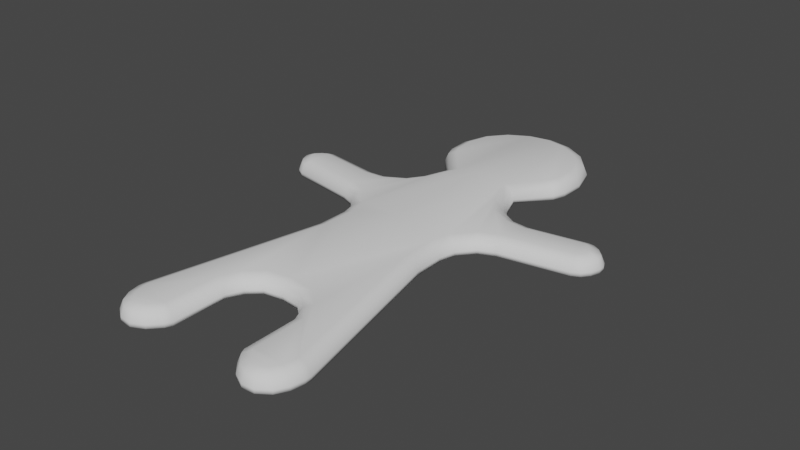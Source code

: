 # Source: ManTopping.blend  (saved by Blender 4.5.87; exported with 4.5.12 LTS)
import bpy
from mathutils import Matrix  # noqa: F401  (used for matrix-valued properties, if any)

bpy.ops.wm.read_factory_settings(use_empty=True)
scene = bpy.context.scene
scene.name = 'Scene'

# ---- world
world_world = bpy.data.worlds.new('World'); scene.world = world_world
world_world.use_nodes = True; world_world.node_tree.nodes.clear()
_N = world_world.node_tree.nodes; _L = world_world.node_tree.links
n0 = _N.new('ShaderNodeOutputWorld'); n0.name = 'World Output'; n0.location = (300, 300)
n1 = _N.new('ShaderNodeBackground'); n1.name = 'Background'; n1.location = (10, 300)
n1.inputs[0].default_value = (0.05088, 0.05088, 0.05088, 1.0)
_L.new(n1.outputs[0], n0.inputs[0])
n0.is_active_output = True
world_world.color = (0.05088, 0.05088, 0.05088)
world_world.use_sun_shadow = False
world_world.sun_shadow_jitter_overblur = 0.0

# ---- meshes
me_b_ziercurve_001 = bpy.data.meshes.new('BézierCurve.001')
me_b_ziercurve_001.from_pydata([(0.0, 0.2846, 0.0), (0.02782, 0.2795, 0.0), (0.05366, 0.2645, 0.0), (0.07233, 0.2419, 0.0), (0.08116, 0.2117, 0.0), (0.07971, 0.1842, 0.0), (0.07432, 0.1697, 0.0), (0.04634, 0.1346, 0.0), (0.1693, 0.08872, 0.0), (0.177, 0.08758, 0.0), (0.186, 0.08264, 0.0), (0.1937, 0.07482, 0.0), (0.1968, 0.06815, 0.0), (0.1967, 0.06103, 0.0), (0.1929, 0.05129, 0.0), (0.1864, 0.0435, 0.0), (0.1781, 0.03905, 0.0), (0.06574, -0.0527, 0.0), (0.1078, -0.2427, 0.0), (0.1078, -0.25, 0.0), (0.1048, -0.264, 0.0), (0.09765, -0.2766, 0.0), (0.08518, -0.2853, 0.0), (0.07144, -0.2864, 0.0), (0.05812, -0.2798, 0.0), (0.04682, -0.2678, 0.0), (0.04329, -0.2603, 0.0), (0.0, -0.168, 0.0), (0.1054, 0.07823, 0.0), (0.05727, 0.1059, 0.0), (0.08705, 0.07973, 0.0), (0.06779, 0.09082, 0.0), (0.06495, -0.01831, 0.0), (0.1008, 0.02538, 0.0), (0.06916, 0.0, 0.0), (0.08363, 0.01765, 0.0), (0.02186, -0.1713, 0.0), (0.04311, -0.2005, 0.0), (0.03536, -0.1833, 0.0), (-0.02782, 0.2795, 0.0), (-0.05366, 0.2645, 0.0), (-0.07233, 0.2419, 0.0), (-0.08116, 0.2117, 0.0), (-0.07971, 0.1842, 0.0), (-0.07432, 0.1697, 0.0), (-0.04634, 0.1346, 0.0), (-0.1693, 0.08872, 0.0), (-0.177, 0.08758, 0.0), (-0.186, 0.08264, 0.0), (-0.1937, 0.07482, 0.0), (-0.1968, 0.06815, 0.0), (-0.1967, 0.06103, 0.0), (-0.1929, 0.05129, 0.0), (-0.1864, 0.0435, 0.0), (-0.1781, 0.03905, 0.0), (-0.06574, -0.0527, 0.0), (-0.1078, -0.2427, 0.0), (-0.1078, -0.25, 0.0), (-0.1048, -0.264, 0.0), (-0.09765, -0.2766, 0.0), (-0.08518, -0.2853, 0.0), (-0.07144, -0.2864, 0.0), (-0.05812, -0.2798, 0.0), (-0.04682, -0.2678, 0.0), (-0.04329, -0.2603, 0.0), (-0.1054, 0.07823, 0.0), (-0.05727, 0.1059, 0.0), (-0.08705, 0.07973, 0.0), (-0.06779, 0.09082, 0.0), (-0.06495, -0.01831, 0.0), (-0.1008, 0.02538, 0.0), (-0.06916, 0.0, 0.0), (-0.08363, 0.01765, 0.0), (-0.02186, -0.1713, 0.0), (-0.04311, -0.2005, 0.0), (-0.03536, -0.1833, 0.0), (0.0, 0.1346, 0.0), (0.0, 0.0, 0.0), (0.0, 0.0, 0.02378), (0.0, 0.1346, 0.02378), (0.0, 0.2846, 0.004323), (2.328e-10, 0.2711, 0.01758), (5.821e-11, 0.2807, 0.01369), (0.02316, 0.2668, 0.01758), (0.02782, 0.2795, 0.004323), (0.02646, 0.2758, 0.01369), (0.04496, 0.2542, 0.01758), (0.05366, 0.2645, 0.004323), (0.05111, 0.2615, 0.01369), (0.06037, 0.2356, 0.01758), (0.07233, 0.2419, 0.004323), (0.06883, 0.2401, 0.01369), (0.0678, 0.2101, 0.01758), (0.08116, 0.2117, 0.004323), (0.07724, 0.2112, 0.01369), (0.06658, 0.1869, 0.01758), (0.07971, 0.1842, 0.004323), (0.07587, 0.185, 0.01369), (0.06264, 0.1763, 0.01758), (0.07432, 0.1697, 0.004323), (0.0709, 0.1717, 0.01369), (0.03127, 0.137, 0.01758), (0.04634, 0.1346, 0.004323), (0.04193, 0.1353, 0.01369), (0.1693, 0.08872, 0.004323), (0.1694, 0.0753, 0.01758), (0.1694, 0.08479, 0.01369), (0.1727, 0.07482, 0.01758), (0.177, 0.08758, 0.004323), (0.1757, 0.08384, 0.01369), (0.178, 0.07195, 0.01758), (0.186, 0.08264, 0.004323), (0.1837, 0.07951, 0.01369), (0.1827, 0.06718, 0.01758), (0.1937, 0.07482, 0.004323), (0.1905, 0.07258, 0.01369), (0.1835, 0.06531, 0.01758), (0.1968, 0.06815, 0.004323), (0.1929, 0.06732, 0.01369), (0.1835, 0.06358, 0.01758), (0.1967, 0.06103, 0.004323), (0.1929, 0.06178, 0.01369), (0.1814, 0.05813, 0.01758), (0.1929, 0.05129, 0.004323), (0.1895, 0.05329, 0.01369), (0.1779, 0.05397, 0.01758), (0.1864, 0.0435, 0.004323), (0.1839, 0.04656, 0.01369), (0.1737, 0.05173, 0.01758), (0.1781, 0.03905, 0.004323), (0.1768, 0.04276, 0.01369), (0.06574, -0.0527, 0.004323), (0.05252, -0.0543, 0.01758), (0.06186, -0.05316, 0.01369), (0.09457, -0.2442, 0.01758), (0.1078, -0.2427, 0.004323), (0.1039, -0.2432, 0.01369), (0.09455, -0.2486, 0.01758), (0.1078, -0.25, 0.004323), (0.1039, -0.2496, 0.01369), (0.09228, -0.2593, 0.01758), (0.1048, -0.264, 0.004323), (0.1011, -0.2626, 0.01369), (0.0876, -0.2675, 0.01758), (0.09765, -0.2766, 0.004323), (0.0947, -0.274, 0.01369), (0.08056, -0.2724, 0.01758), (0.08518, -0.2853, 0.004323), (0.08383, -0.2816, 0.01369), (0.07407, -0.2729, 0.01758), (0.07144, -0.2864, 0.004323), (0.07221, -0.2824, 0.01369), (0.06613, -0.2689, 0.01758), (0.05812, -0.2798, 0.004323), (0.06047, -0.2766, 0.01369), (0.0579, -0.2602, 0.01758), (0.04682, -0.2678, 0.004323), (0.05006, -0.2656, 0.01369), (0.05653, -0.2573, 0.01758), (0.04329, -0.2603, 0.004323), (0.04716, -0.2594, 0.01369), (0.1008, 0.02538, 0.004323), (0.09681, 0.03814, 0.01758), (0.0996, 0.02912, 0.01369), (0.07534, 0.02845, 0.01758), (0.08363, 0.01765, 0.004323), (0.0812, 0.02081, 0.01369), (0.05695, 0.005999, 0.01758), (0.06916, 0.0, 0.004323), (0.06559, 0.001757, 0.01369), (0.05166, -0.01695, 0.01758), (0.06495, -0.01831, 0.004323), (0.06106, -0.01791, 0.01369), (0.05727, 0.1059, 0.004323), (0.04546, 0.09969, 0.01758), (0.05381, 0.1041, 0.01369), (0.0586, 0.08081, 0.01758), (0.06779, 0.09082, 0.004323), (0.0651, 0.08789, 0.01369), (0.08302, 0.06676, 0.01758), (0.08705, 0.07973, 0.004323), (0.08587, 0.07593, 0.01369), (0.1059, 0.06489, 0.01758), (0.1054, 0.07823, 0.004323), (0.1056, 0.07432, 0.01369), (0.03536, -0.1833, 0.004323), (0.04628, -0.1752, 0.01758), (0.03856, -0.1809, 0.01369), (0.02771, -0.1587, 0.01758), (0.02186, -0.1713, 0.004323), (0.02357, -0.1676, 0.01369), (0.04311, -0.2005, 0.004323), (0.05636, -0.1977, 0.01758), (0.04699, -0.1997, 0.01369), (0.0, -0.1546, 0.01758), (0.0, -0.168, 0.004323), (0.0, -0.1641, 0.01369), (-0.02782, 0.2795, 0.004323), (-0.02316, 0.2668, 0.01758), (-0.02646, 0.2758, 0.01369), (-0.05366, 0.2645, 0.004323), (-0.04496, 0.2542, 0.01758), (-0.05111, 0.2615, 0.01369), (-0.07233, 0.2419, 0.004323), (-0.06037, 0.2356, 0.01758), (-0.06883, 0.2401, 0.01369), (-0.08116, 0.2117, 0.004323), (-0.0678, 0.2101, 0.01758), (-0.07724, 0.2112, 0.01369), (-0.07971, 0.1842, 0.004323), (-0.06658, 0.1869, 0.01758), (-0.07587, 0.185, 0.01369), (-0.07432, 0.1697, 0.004323), (-0.06264, 0.1763, 0.01758), (-0.0709, 0.1717, 0.01369), (-0.04634, 0.1346, 0.004323), (-0.03127, 0.137, 0.01758), (-0.04193, 0.1353, 0.01369), (-0.1694, 0.0753, 0.01758), (-0.1693, 0.08872, 0.004323), (-0.1694, 0.08479, 0.01369), (-0.177, 0.08758, 0.004323), (-0.1727, 0.07482, 0.01758), (-0.1757, 0.08384, 0.01369), (-0.186, 0.08264, 0.004323), (-0.178, 0.07195, 0.01758), (-0.1837, 0.07951, 0.01369), (-0.1937, 0.07482, 0.004323), (-0.1827, 0.06718, 0.01758), (-0.1905, 0.07258, 0.01369), (-0.1968, 0.06815, 0.004323), (-0.1835, 0.06531, 0.01758), (-0.1929, 0.06732, 0.01369), (-0.1967, 0.06103, 0.004323), (-0.1835, 0.06358, 0.01758), (-0.1929, 0.06178, 0.01369), (-0.1929, 0.05129, 0.004323), (-0.1814, 0.05813, 0.01758), (-0.1895, 0.05329, 0.01369), (-0.1864, 0.0435, 0.004323), (-0.1779, 0.05397, 0.01758), (-0.1839, 0.04656, 0.01369), (-0.1781, 0.03905, 0.004323), (-0.1737, 0.05173, 0.01758), (-0.1768, 0.04276, 0.01369), (-0.05252, -0.0543, 0.01758), (-0.06574, -0.0527, 0.004323), (-0.06186, -0.05316, 0.01369), (-0.1078, -0.2427, 0.004323), (-0.09457, -0.2442, 0.01758), (-0.1039, -0.2432, 0.01369), (-0.1078, -0.25, 0.004323), (-0.09455, -0.2486, 0.01758), (-0.1039, -0.2496, 0.01369), (-0.1048, -0.264, 0.004323), (-0.09228, -0.2593, 0.01758), (-0.1011, -0.2626, 0.01369), (-0.09765, -0.2766, 0.004323), (-0.0876, -0.2675, 0.01758), (-0.0947, -0.274, 0.01369), (-0.08518, -0.2853, 0.004323), (-0.08056, -0.2724, 0.01758), (-0.08383, -0.2816, 0.01369), (-0.07144, -0.2864, 0.004323), (-0.07407, -0.2729, 0.01758), (-0.07221, -0.2824, 0.01369), (-0.05812, -0.2798, 0.004323), (-0.06613, -0.2689, 0.01758), (-0.06047, -0.2766, 0.01369), (-0.04682, -0.2678, 0.004323), (-0.0579, -0.2602, 0.01758), (-0.05006, -0.2656, 0.01369), (-0.04329, -0.2603, 0.004323), (-0.05653, -0.2573, 0.01758), (-0.04716, -0.2594, 0.01369), (-0.09681, 0.03814, 0.01758), (-0.1008, 0.02538, 0.004323), (-0.0996, 0.02912, 0.01369), (-0.08363, 0.01765, 0.004323), (-0.07534, 0.02845, 0.01758), (-0.0812, 0.02081, 0.01369), (-0.06916, 0.0, 0.004323), (-0.05695, 0.005999, 0.01758), (-0.06559, 0.001757, 0.01369), (-0.06495, -0.01831, 0.004323), (-0.05166, -0.01695, 0.01758), (-0.06106, -0.01791, 0.01369), (-0.04546, 0.09969, 0.01758), (-0.05727, 0.1059, 0.004323), (-0.05381, 0.1041, 0.01369), (-0.06779, 0.09082, 0.004323), (-0.0586, 0.08081, 0.01758), (-0.0651, 0.08789, 0.01369), (-0.08705, 0.07973, 0.004323), (-0.08302, 0.06676, 0.01758), (-0.08587, 0.07593, 0.01369), (-0.1054, 0.07823, 0.004323), (-0.1059, 0.06489, 0.01758), (-0.1056, 0.07432, 0.01369), (-0.04628, -0.1752, 0.01758), (-0.03536, -0.1833, 0.004323), (-0.03856, -0.1809, 0.01369), (-0.02186, -0.1713, 0.004323), (-0.02771, -0.1587, 0.01758), (-0.02357, -0.1676, 0.01369), (-0.05636, -0.1977, 0.01758), (-0.04311, -0.2005, 0.004323), (-0.04699, -0.1997, 0.01369)], [], [(62, 61, 60), (77, 76, 7, 34), (1, 7, 76, 0), (1, 2, 6, 7), (2, 3, 5, 6), (4, 5, 3), (35, 34, 7, 29), (31, 35, 29), (28, 33, 30), (10, 11, 13, 14), (8, 16, 33, 28), (9, 10, 14, 15), (11, 12, 13), (8, 9, 15, 16), (32, 27, 77, 34), (17, 36, 27, 32), (17, 18, 38, 36), (18, 19, 37, 38), (20, 26, 37, 19), (20, 21, 25, 26), (21, 22, 24, 25), (23, 24, 22), (41, 43, 42), (0, 76, 45, 39), (39, 45, 44, 40), (49, 51, 50), (77, 27, 69, 71), (27, 73, 55, 69), (73, 75, 56, 55), (75, 74, 57, 56), (74, 64, 58, 57), (64, 63, 59, 58), (63, 62, 60, 59), (76, 77, 71, 45), (45, 71, 72, 66), (66, 72, 68), (68, 72, 70, 67), (67, 70, 65), (65, 70, 54, 46), (46, 54, 53, 47), (47, 53, 52, 48), (48, 52, 51, 49), (33, 35, 31, 30), (40, 44, 43, 41), (81, 83, 85, 82), (82, 85, 84, 80), (83, 86, 88, 85), (85, 88, 87, 84), (86, 89, 91, 88), (88, 91, 90, 87), (89, 92, 94, 91), (91, 94, 93, 90), (92, 95, 97, 94), (94, 97, 96, 93), (95, 98, 100, 97), (97, 100, 99, 96), (98, 101, 103, 100), (100, 103, 102, 99), (105, 107, 109, 106), (106, 109, 108, 104), (107, 110, 112, 109), (109, 112, 111, 108), (110, 113, 115, 112), (112, 115, 114, 111), (113, 116, 118, 115), (115, 118, 117, 114), (116, 119, 121, 118), (118, 121, 120, 117), (119, 122, 124, 121), (121, 124, 123, 120), (122, 125, 127, 124), (124, 127, 126, 123), (125, 128, 130, 127), (127, 130, 129, 126), (132, 134, 136, 133), (133, 136, 135, 131), (134, 137, 139, 136), (136, 139, 138, 135), (137, 140, 142, 139), (139, 142, 141, 138), (140, 143, 145, 142), (142, 145, 144, 141), (143, 146, 148, 145), (145, 148, 147, 144), (146, 149, 151, 148), (148, 151, 150, 147), (149, 152, 154, 151), (151, 154, 153, 150), (152, 155, 157, 154), (154, 157, 156, 153), (155, 158, 160, 157), (157, 160, 159, 156), (162, 164, 166, 163), (163, 166, 165, 161), (164, 167, 169, 166), (166, 169, 168, 165), (167, 170, 172, 169), (169, 172, 171, 168), (174, 176, 178, 175), (175, 178, 177, 173), (176, 179, 181, 178), (178, 181, 180, 177), (179, 182, 184, 181), (181, 184, 183, 180), (182, 105, 106, 184), (184, 106, 104, 183), (101, 174, 175, 103), (103, 175, 173, 102), (170, 132, 133, 172), (172, 133, 131, 171), (128, 162, 163, 130), (130, 163, 161, 129), (186, 188, 190, 187), (187, 190, 189, 185), (192, 186, 187, 193), (193, 187, 185, 191), (195, 189, 190, 196), (196, 190, 188, 194), (191, 159, 160, 193), (193, 160, 158, 192), (80, 197, 199, 82), (82, 199, 198, 81), (197, 200, 202, 199), (199, 202, 201, 198), (200, 203, 205, 202), (202, 205, 204, 201), (203, 206, 208, 205), (205, 208, 207, 204), (206, 209, 211, 208), (208, 211, 210, 207), (209, 212, 214, 211), (211, 214, 213, 210), (212, 215, 217, 214), (214, 217, 216, 213), (219, 221, 223, 220), (220, 223, 222, 218), (221, 224, 226, 223), (223, 226, 225, 222), (224, 227, 229, 226), (226, 229, 228, 225), (227, 230, 232, 229), (229, 232, 231, 228), (230, 233, 235, 232), (232, 235, 234, 231), (233, 236, 238, 235), (235, 238, 237, 234), (236, 239, 241, 238), (238, 241, 240, 237), (239, 242, 244, 241), (241, 244, 243, 240), (246, 248, 250, 247), (247, 250, 249, 245), (248, 251, 253, 250), (250, 253, 252, 249), (251, 254, 256, 253), (253, 256, 255, 252), (254, 257, 259, 256), (256, 259, 258, 255), (257, 260, 262, 259), (259, 262, 261, 258), (260, 263, 265, 262), (262, 265, 264, 261), (263, 266, 268, 265), (265, 268, 267, 264), (266, 269, 271, 268), (268, 271, 270, 267), (269, 272, 274, 271), (271, 274, 273, 270), (276, 278, 280, 277), (277, 280, 279, 275), (278, 281, 283, 280), (280, 283, 282, 279), (281, 284, 286, 283), (283, 286, 285, 282), (288, 290, 292, 289), (289, 292, 291, 287), (290, 293, 295, 292), (292, 295, 294, 291), (293, 296, 298, 295), (295, 298, 297, 294), (296, 219, 220, 298), (298, 220, 218, 297), (215, 288, 289, 217), (217, 289, 287, 216), (284, 246, 247, 286), (286, 247, 245, 285), (242, 276, 277, 244), (244, 277, 275, 243), (300, 302, 304, 301), (301, 304, 303, 299), (306, 300, 301, 307), (307, 301, 299, 305), (194, 303, 304, 196), (196, 304, 302, 195), (305, 273, 274, 307), (307, 274, 272, 306), (0, 80, 84, 1), (81, 198, 216, 79), (83, 81, 79, 101), (39, 197, 80, 0), (1, 84, 87, 2), (83, 101, 98, 86), (2, 87, 90, 3), (86, 98, 95, 89), (3, 90, 93, 4), (92, 89, 95), (4, 93, 96, 5), (5, 96, 99, 6), (6, 99, 102, 7), (7, 102, 173, 29), (78, 167, 101, 79), (164, 174, 101, 167), (8, 104, 108, 9), (105, 182, 162, 128), (105, 128, 125, 107), (28, 183, 104, 8), (9, 108, 111, 10), (107, 125, 122, 110), (10, 111, 114, 11), (110, 122, 119, 113), (11, 114, 117, 12), (113, 119, 116), (12, 117, 120, 13), (13, 120, 123, 14), (14, 123, 126, 15), (15, 126, 129, 16), (16, 129, 161, 33), (17, 131, 135, 18), (132, 170, 194, 188), (132, 188, 186, 134), (32, 171, 131, 17), (18, 135, 138, 19), (134, 186, 192, 137), (19, 138, 141, 20), (140, 137, 192, 158), (20, 141, 144, 21), (140, 158, 155, 143), (21, 144, 147, 22), (143, 155, 152, 146), (22, 147, 150, 23), (149, 146, 152), (23, 150, 153, 24), (24, 153, 156, 25), (25, 156, 159, 26), (26, 159, 191, 37), (33, 161, 165, 35), (182, 179, 162), (162, 179, 176, 164), (35, 165, 168, 34), (176, 174, 164), (34, 168, 171, 32), (170, 167, 78, 194), (29, 173, 177, 31), (31, 177, 180, 30), (30, 180, 183, 28), (38, 185, 189, 36), (37, 191, 185, 38), (36, 189, 195, 27), (27, 195, 302, 73), (78, 282, 285, 194), (194, 285, 245, 303), (198, 201, 213, 216), (40, 200, 197, 39), (201, 204, 210, 213), (41, 203, 200, 40), (204, 207, 210), (42, 206, 203, 41), (43, 209, 206, 42), (44, 212, 209, 43), (45, 215, 212, 44), (216, 287, 279, 282), (79, 216, 282, 78), (66, 288, 215, 45), (47, 221, 219, 46), (218, 222, 240, 243), (46, 219, 296, 65), (297, 218, 243, 275), (222, 225, 237, 240), (48, 224, 221, 47), (225, 228, 234, 237), (49, 227, 224, 48), (228, 231, 234), (50, 230, 227, 49), (51, 233, 230, 50), (52, 236, 233, 51), (53, 239, 236, 52), (54, 242, 239, 53), (70, 276, 242, 54), (56, 248, 246, 55), (303, 245, 249, 299), (55, 246, 284, 69), (299, 249, 252, 305), (57, 251, 248, 56), (305, 252, 255, 273), (58, 254, 251, 57), (273, 255, 258, 270), (59, 257, 254, 58), (270, 258, 261, 267), (60, 260, 257, 59), (267, 261, 264), (61, 263, 260, 60), (62, 266, 263, 61), (63, 269, 266, 62), (64, 272, 269, 63), (74, 306, 272, 64), (72, 278, 276, 70), (291, 294, 275, 279), (294, 297, 275), (287, 291, 279), (71, 281, 278, 72), (69, 284, 281, 71), (68, 290, 288, 66), (67, 293, 290, 68), (65, 296, 293, 67), (73, 302, 300, 75), (75, 300, 306, 74)])
me_b_ziercurve_001.polygons.foreach_set('use_smooth', [True] * 316)
_uv = me_b_ziercurve_001.uv_layers.new(name='UVMap')
_uv.uv.foreach_set('vector', [0.0, 0.0, 0.0, 0.0, 0.0, 0.0, 0.0, 0.0, 0.0, 0.0, 0.0, 0.0, 0.0, 0.0, 0.0, 0.0, 0.0, 0.0, 0.0, 0.0, 0.0, 0.0, 0.0, 0.0, 0.0, 0.0, 0.0, 0.0, 0.0, 0.0, 0.0, 0.0, 0.0, 0.0, 0.0, 0.0, 0.0, 0.0, 0.0, 0.0, 0.0, 0.0, 0.0, 0.0, 0.0, 0.0, 0.0, 0.0, 0.0, 0.0, 0.0, 0.0, 0.0, 0.0, 0.0, 0.0, 0.0, 0.0, 0.0, 0.0, 0.0, 0.0, 0.0, 0.0, 0.0, 0.0, 0.0, 0.0, 0.0, 0.0, 0.0, 0.0, 0.0, 0.0, 0.0, 0.0, 0.0, 0.0, 0.0, 0.0, 0.0, 0.0, 0.0, 0.0, 0.0, 0.0, 0.0, 0.0, 0.0, 0.0, 0.0, 0.0, 0.0, 0.0, 0.0, 0.0, 0.0, 0.0, 0.0, 0.0, 0.0, 0.0, 0.0, 0.0, 0.0, 0.0, 0.0, 0.0, 0.0, 0.0, 0.0, 0.0, 0.0, 0.0, 0.0, 0.0, 0.0, 0.0, 0.0, 0.0, 0.0, 0.0, 0.0, 0.0, 0.0, 0.0, 0.0, 0.0, 0.0, 0.0, 0.0, 0.0, 0.0, 0.0, 0.0, 0.0, 0.0, 0.0, 0.0, 0.0, 0.0, 0.0, 0.0, 0.0, 0.0, 0.0, 0.0, 0.0, 0.0, 0.0, 0.0, 0.0, 0.0, 0.0, 0.0, 0.0, 0.0, 0.0, 0.0, 0.0, 0.0, 0.0, 0.0, 0.0, 0.0, 0.0, 0.0, 0.0, 0.0, 0.0, 0.0, 0.0, 0.0, 0.0, 0.0, 0.0, 0.0, 0.0, 0.0, 0.0, 0.0, 0.0, 0.0, 0.0, 0.0, 0.0, 0.0, 0.0, 0.0, 0.0, 0.0, 0.0, 0.0, 0.0, 0.0, 0.0, 0.0, 0.0, 0.0, 0.0, 0.0, 0.0, 0.0, 0.0, 0.0, 0.0, 0.0, 0.0, 0.0, 0.0, 0.0, 0.0, 0.0, 0.0, 0.0, 0.0, 0.0, 0.0, 0.0, 0.0, 0.0, 0.0, 0.0, 0.0, 0.0, 0.0, 0.0, 0.0, 0.0, 0.0, 0.0, 0.0, 0.0, 0.0, 0.0, 0.0, 0.0, 0.0, 0.0, 0.0, 0.0, 0.0, 0.0, 0.0, 0.0, 0.0, 0.0, 0.0, 0.0, 0.0, 0.0, 0.0, 0.0, 0.0, 0.0, 0.0, 0.0, 0.0, 0.0, 0.0, 0.0, 0.0, 0.0, 0.0, 0.0, 0.0, 0.0, 0.0, 0.0, 0.0, 0.0, 0.0, 0.0, 0.0, 0.0, 0.0, 0.0, 0.0, 0.0, 0.0, 0.0, 0.0, 0.0, 0.0, 0.0, 0.0, 0.0, 0.0, 0.0, 0.0, 0.0, 0.0, 0.0, 0.0, 0.0, 0.0, 0.0, 0.0, 0.0, 0.0, 0.0, 0.0, 0.0, 0.0, 0.0, 0.0, 0.0, 0.0, 0.0, 0.0, 0.0, 0.0, 0.0, 0.0, 0.0, 0.0, 0.0, 0.0, 0.0, 0.0, 0.0, 0.0, 0.0, 0.0, 0.0, 0.0, 0.0, 0.0, 0.0, 0.0, 0.0, 0.0, 0.0, 0.0, 0.0, 0.0, 0.0, 0.0, 0.0, 0.0, 0.0, 0.0, 0.0, 0.0, 0.0, 0.0, 0.0, 0.0, 0.0, 0.0, 0.0, 0.0, 0.0, 0.0, 0.0, 0.0, 0.0, 0.0, 0.0, 0.0, 0.0, 0.0, 0.0, 0.0, 0.0, 0.0, 0.0, 0.0, 0.0, 0.0, 0.0, 0.0, 0.0, 0.0, 0.0, 0.0, 0.0, 0.0, 0.0, 0.0, 0.0, 0.0, 0.0, 0.0, 0.0, 0.0, 0.0, 0.0, 0.0, 0.0, 0.0, 0.0, 0.0, 0.0, 0.0, 0.0, 0.0, 0.0, 0.0, 0.0, 0.0, 0.0, 0.0, 0.0, 0.0, 0.0, 0.0, 0.0, 0.0, 0.0, 0.0, 0.0, 0.0, 0.0, 0.0, 0.0, 0.0, 0.0, 0.0, 0.0, 0.0, 0.0, 0.0, 0.0, 0.0, 0.0, 0.0, 0.0, 0.0, 0.0, 0.0, 0.0, 0.0, 0.0, 0.0, 0.0, 0.0, 0.0, 0.0, 0.0, 0.0, 0.0, 0.0, 0.0, 0.0, 0.0, 0.0, 0.0, 0.0, 0.0, 0.0, 0.0, 0.0, 0.0, 0.0, 0.0, 0.0, 0.0, 0.0, 0.0, 0.0, 0.0, 0.0, 0.0, 0.0, 0.0, 0.0, 0.0, 0.0, 0.0, 0.0, 0.0, 0.0, 0.0, 0.0, 0.0, 0.0, 0.0, 0.0, 0.0, 0.0, 0.0, 0.0, 0.0, 0.0, 0.0, 0.0, 0.0, 0.0, 0.0, 0.0, 0.0, 0.0, 0.0, 0.0, 0.0, 0.0, 0.0, 0.0, 0.0, 0.0, 0.0, 0.0, 0.0, 0.0, 0.0, 0.0, 0.0, 0.0, 0.0, 0.0, 0.0, 0.0, 0.0, 0.0, 0.0, 0.0, 0.0, 0.0, 0.0, 0.0, 0.0, 0.0, 0.0, 0.0, 0.0, 0.0, 0.0, 0.0, 0.0, 0.0, 0.0, 0.0, 0.0, 0.0, 0.0, 0.0, 0.0, 0.0, 0.0, 0.0, 0.0, 0.0, 0.0, 0.0, 0.0, 0.0, 0.0, 0.0, 0.0, 0.0, 0.0, 0.0, 0.0, 0.0, 0.0, 0.0, 0.0, 0.0, 0.0, 0.0, 0.0, 0.0, 0.0, 0.0, 0.0, 0.0, 0.0, 0.0, 0.0, 0.0, 0.0, 0.0, 0.0, 0.0, 0.0, 0.0, 0.0, 0.0, 0.0, 0.0, 0.0, 0.0, 0.0, 0.0, 0.0, 0.0, 0.0, 0.0, 0.0, 0.0, 0.0, 0.0, 0.0, 0.0, 0.0, 0.0, 0.0, 0.0, 0.0, 0.0, 0.0, 0.0, 0.0, 0.0, 0.0, 0.0, 0.0, 0.0, 0.0, 0.0, 0.0, 0.0, 0.0, 0.0, 0.0, 0.0, 0.0, 0.0, 0.0, 0.0, 0.0, 0.0, 0.0, 0.0, 0.0, 0.0, 0.0, 0.0, 0.0, 0.0, 0.0, 0.0, 0.0, 0.0, 0.0, 0.0, 0.0, 0.0, 0.0, 0.0, 0.0, 0.0, 0.0, 0.0, 0.0, 0.0, 0.0, 0.0, 0.0, 0.0, 0.0, 0.0, 0.0, 0.0, 0.0, 0.0, 0.0, 0.0, 0.0, 0.0, 0.0, 0.0, 0.0, 0.0, 0.0, 0.0, 0.0, 0.0, 0.0, 0.0, 0.0, 0.0, 0.0, 0.0, 0.0, 0.0, 0.0, 0.0, 0.0, 0.0, 0.0, 0.0, 0.0, 0.0, 0.0, 0.0, 0.0, 0.0, 0.0, 0.0, 0.0, 0.0, 0.0, 0.0, 0.0, 0.0, 0.0, 0.0, 0.0, 0.0, 0.0, 0.0, 0.0, 0.0, 0.0, 0.0, 0.0, 0.0, 0.0, 0.0, 0.0, 0.0, 0.0, 0.0, 0.0, 0.0, 0.0, 0.0, 0.0, 0.0, 0.0, 0.0, 0.0, 0.0, 0.0, 0.0, 0.0, 0.0, 0.0, 0.0, 0.0, 0.0, 0.0, 0.0, 0.0, 0.0, 0.0, 0.0, 0.0, 0.0, 0.0, 0.0, 0.0, 0.0, 0.0, 0.0, 0.0, 0.0, 0.0, 0.0, 0.0, 0.0, 0.0, 0.0, 0.0, 0.0, 0.0, 0.0, 0.0, 0.0, 0.0, 0.0, 0.0, 0.0, 0.0, 0.0, 0.0, 0.0, 0.0, 0.0, 0.0, 0.0, 0.0, 0.0, 0.0, 0.0, 0.0, 0.0, 0.0, 0.0, 0.0, 0.0, 0.0, 0.0, 0.0, 0.0, 0.0, 0.0, 0.0, 0.0, 0.0, 0.0, 0.0, 0.0, 0.0, 0.0, 0.0, 0.0, 0.0, 0.0, 0.0, 0.0, 0.0, 0.0, 0.0, 0.0, 0.0, 0.0, 0.0, 0.0, 0.0, 0.0, 0.0, 0.0, 0.0, 0.0, 0.0, 0.0, 0.0, 0.0, 0.0, 0.0, 0.0, 0.0, 0.0, 0.0, 0.0, 0.0, 0.0, 0.0, 0.0, 0.0, 0.0, 0.0, 0.0, 0.0, 0.0, 0.0, 0.0, 0.0, 0.0, 0.0, 0.0, 0.0, 0.0, 0.0, 0.0, 0.0, 0.0, 0.0, 0.0, 0.0, 0.0, 0.0, 0.0, 0.0, 0.0, 0.0, 0.0, 0.0, 0.0, 0.0, 0.0, 0.0, 0.0, 0.0, 0.0, 0.0, 0.0, 0.0, 0.0, 0.0, 0.0, 0.0, 0.0, 0.0, 0.0, 0.0, 0.0, 0.0, 0.0, 0.0, 0.0, 0.0, 0.0, 0.0, 0.0, 0.0, 0.0, 0.0, 0.0, 0.0, 0.0, 0.0, 0.0, 0.0, 0.0, 0.0, 0.0, 0.0, 0.0, 0.0, 0.0, 0.0, 0.0, 0.0, 0.0, 0.0, 0.0, 0.0, 0.0, 0.0, 0.0, 0.0, 0.0, 0.0, 0.0, 0.0, 0.0, 0.0, 0.0, 0.0, 0.0, 0.0, 0.0, 0.0, 0.0, 0.0, 0.0, 0.0, 0.0, 0.0, 0.0, 0.0, 0.0, 0.0, 0.0, 0.0, 0.0, 0.0, 0.0, 0.0, 0.0, 0.0, 0.0, 0.0, 0.0, 0.0, 0.0, 0.0, 0.0, 0.0, 0.0, 0.0, 0.0, 0.0, 0.0, 0.0, 0.0, 0.0, 0.0, 0.0, 0.0, 0.0, 0.0, 0.0, 0.0, 0.0, 0.0, 0.0, 0.0, 0.0, 0.0, 0.0, 0.0, 0.0, 0.0, 0.0, 0.0, 0.0, 0.0, 0.0, 0.0, 0.0, 0.0, 0.0, 0.0, 0.0, 0.0, 0.0, 0.0, 0.0, 0.0, 0.0, 0.0, 0.0, 0.0, 0.0, 0.0, 0.0, 0.0, 0.0, 0.0, 0.0, 0.0, 0.0, 0.0, 0.0, 0.0, 0.0, 0.0, 0.0, 0.0, 0.0, 0.0, 0.0, 0.0, 0.0, 0.0, 0.0, 0.0, 0.0, 0.0, 0.0, 0.0, 0.0, 0.0, 0.0, 0.0, 0.0, 0.0, 0.0, 0.0, 0.0, 0.0, 0.0, 0.0, 0.0, 0.0, 0.0, 0.0, 0.0, 0.0, 0.0, 0.0, 0.0, 0.0, 0.0, 0.0, 0.0, 0.0, 0.0, 0.0, 0.0, 0.0, 0.0, 0.0, 0.0, 0.0, 0.0, 0.0, 0.0, 0.0, 0.0, 0.0, 0.0, 0.0, 0.0, 0.0, 0.0, 0.0, 0.0, 0.0, 0.0, 0.0, 0.0, 0.0, 0.0, 0.0, 0.0, 0.0, 0.0, 0.0, 0.0, 0.0, 0.0, 0.0, 0.0, 0.0, 0.0, 0.0, 0.0, 0.0, 0.0, 0.0, 0.0, 0.0, 0.0, 0.0, 0.0, 0.0, 0.0, 0.0, 0.0, 0.0, 0.0, 0.0, 0.0, 0.0, 0.0, 0.0, 0.0, 0.0, 0.0, 0.0, 0.0, 0.0, 0.0, 0.0, 0.0, 0.0, 0.0, 0.0, 0.0, 0.0, 0.0, 0.0, 0.0, 0.0, 0.0, 0.0, 0.0, 0.0, 0.0, 0.0, 0.0, 0.0, 0.0, 0.0, 0.0, 0.0, 0.0, 0.0, 0.0, 0.0, 0.0, 0.0, 0.0, 0.0, 0.0, 0.0, 0.0, 0.0, 0.0, 0.0, 0.0, 0.0, 0.0, 0.0, 0.0, 0.0, 0.0, 0.0, 0.0, 0.0, 0.0, 0.0, 0.0, 0.0, 0.0, 0.0, 0.0, 0.0, 0.0, 0.0, 0.0, 0.0, 0.0, 0.0, 0.0, 0.0, 0.0, 0.0, 0.0, 0.0, 0.0, 0.0, 0.0, 0.0, 0.0, 0.0, 0.0, 0.0, 0.0, 0.0, 0.0, 0.0, 0.0, 0.0, 0.0, 0.0, 0.0, 0.0, 0.0, 0.0, 0.0, 0.0, 0.0, 0.0, 0.0, 0.0, 0.0, 0.0, 0.0, 0.0, 0.0, 0.0, 0.0, 0.0, 0.0, 0.0, 0.0, 0.0, 0.0, 0.0, 0.0, 0.0, 0.0, 0.0, 0.0, 0.0, 0.0, 0.0, 0.0, 0.0, 0.0, 0.0, 0.0, 0.0, 0.0, 0.0, 0.0, 0.0, 0.0, 0.0, 0.0, 0.0, 0.0, 0.0, 0.0, 0.0, 0.0, 0.0, 0.0, 0.0, 0.0, 0.0, 0.0, 0.0, 0.0, 0.0, 0.0, 0.0, 0.0, 0.0, 0.0, 0.0, 0.0, 0.0, 0.0, 0.0, 0.0, 0.0, 0.0, 0.0, 0.0, 0.0, 0.0, 0.0, 0.0, 0.0, 0.0, 0.0, 0.0, 0.0, 0.0, 0.0, 0.0, 0.0, 0.0, 0.0, 0.0, 0.0, 0.0, 0.0, 0.0, 0.0, 0.0, 0.0, 0.0, 0.0, 0.0, 0.0, 0.0, 0.0, 0.0, 0.0, 0.0, 0.0, 0.0, 0.0, 0.0, 0.0, 0.0, 0.0, 0.0, 0.0, 0.0, 0.0, 0.0, 0.0, 0.0, 0.0, 0.0, 0.0, 0.0, 0.0, 0.0, 0.0, 0.0, 0.0, 0.0, 0.0, 0.0, 0.0, 0.0, 0.0, 0.0, 0.0, 0.0, 0.0, 0.0, 0.0, 0.0, 0.0, 0.0, 0.0, 0.0, 0.0, 0.0, 0.0, 0.0, 0.0, 0.0, 0.0, 0.0, 0.0, 0.0, 0.0, 0.0, 0.0, 0.0, 0.0, 0.0, 0.0, 0.0, 0.0, 0.0, 0.0, 0.0, 0.0, 0.0, 0.0, 0.0, 0.0, 0.0, 0.0, 0.0, 0.0, 0.0, 0.0, 0.0, 0.0, 0.0, 0.0, 0.0, 0.0, 0.0, 0.0, 0.0, 0.0, 0.0, 0.0, 0.0, 0.0, 0.0, 0.0, 0.0, 0.0, 0.0, 0.0, 0.0, 0.0, 0.0, 0.0, 0.0, 0.0, 0.0, 0.0, 0.0, 0.0, 0.0, 0.0, 0.0, 0.0, 0.0, 0.0, 0.0, 0.0, 0.0, 0.0, 0.0, 0.0, 0.0, 0.0, 0.0, 0.0, 0.0, 0.0, 0.0, 0.0, 0.0, 0.0, 0.0, 0.0, 0.0, 0.0, 0.0, 0.0, 0.0, 0.0, 0.0, 0.0, 0.0, 0.0, 0.0, 0.0, 0.0, 0.0, 0.0, 0.0, 0.0, 0.0, 0.0, 0.0, 0.0, 0.0, 0.0, 0.0, 0.0, 0.0, 0.0, 0.0, 0.0, 0.0, 0.0, 0.0, 0.0, 0.0, 0.0, 0.0, 0.0, 0.0, 0.0, 0.0, 0.0, 0.0, 0.0, 0.0, 0.0, 0.0, 0.0, 0.0, 0.0, 0.0, 0.0, 0.0, 0.0, 0.0, 0.0, 0.0, 0.0, 0.0, 0.0, 0.0, 0.0, 0.0, 0.0, 0.0, 0.0, 0.0, 0.0, 0.0, 0.0, 0.0, 0.0, 0.0, 0.0, 0.0, 0.0, 0.0, 0.0, 0.0, 0.0, 0.0, 0.0, 0.0, 0.0, 0.0, 0.0, 0.0, 0.0, 0.0, 0.0, 0.0, 0.0, 0.0, 0.0, 0.0, 0.0, 0.0, 0.0, 0.0, 0.0, 0.0, 0.0, 0.0, 0.0, 0.0, 0.0, 0.0, 0.0, 0.0, 0.0, 0.0, 0.0, 0.0, 0.0, 0.0, 0.0, 0.0, 0.0, 0.0, 0.0, 0.0, 0.0, 0.0, 0.0, 0.0, 0.0, 0.0, 0.0, 0.0, 0.0, 0.0, 0.0, 0.0, 0.0, 0.0, 0.0, 0.0, 0.0, 0.0, 0.0, 0.0, 0.0, 0.0, 0.0, 0.0, 0.0, 0.0, 0.0, 0.0, 0.0, 0.0, 0.0, 0.0, 0.0, 0.0, 0.0, 0.0, 0.0, 0.0, 0.0, 0.0, 0.0, 0.0, 0.0, 0.0, 0.0, 0.0, 0.0, 0.0, 0.0, 0.0, 0.0, 0.0, 0.0, 0.0, 0.0, 0.0, 0.0, 0.0, 0.0, 0.0, 0.0, 0.0, 0.0, 0.0, 0.0, 0.0, 0.0, 0.0, 0.0, 0.0, 0.0, 0.0, 0.0, 0.0, 0.0, 0.0, 0.0, 0.0, 0.0, 0.0, 0.0, 0.0, 0.0, 0.0, 0.0, 0.0, 0.0, 0.0, 0.0, 0.0, 0.0, 0.0, 0.0, 0.0, 0.0, 0.0, 0.0, 0.0, 0.0, 0.0, 0.0, 0.0, 0.0, 0.0, 0.0, 0.0, 0.0, 0.0, 0.0, 0.0, 0.0, 0.0, 0.0, 0.0, 0.0, 0.0, 0.0, 0.0, 0.0, 0.0, 0.0, 0.0, 0.0, 0.0, 0.0, 0.0, 0.0, 0.0, 0.0, 0.0, 0.0, 0.0, 0.0, 0.0, 0.0, 0.0, 0.0, 0.0, 0.0, 0.0, 0.0, 0.0, 0.0, 0.0, 0.0, 0.0, 0.0, 0.0, 0.0, 0.0, 0.0, 0.0, 0.0, 0.0, 0.0, 0.0, 0.0, 0.0, 0.0, 0.0, 0.0, 0.0, 0.0, 0.0, 0.0, 0.0, 0.0, 0.0, 0.0, 0.0, 0.0, 0.0, 0.0, 0.0, 0.0, 0.0, 0.0, 0.0, 0.0, 0.0, 0.0, 0.0, 0.0, 0.0, 0.0, 0.0, 0.0, 0.0, 0.0, 0.0, 0.0, 0.0, 0.0, 0.0, 0.0, 0.0, 0.0, 0.0, 0.0, 0.0, 0.0, 0.0, 0.0, 0.0, 0.0, 0.0, 0.0, 0.0, 0.0, 0.0, 0.0, 0.0, 0.0, 0.0, 0.0, 0.0, 0.0, 0.0, 0.0, 0.0, 0.0, 0.0, 0.0, 0.0, 0.0, 0.0, 0.0, 0.0, 0.0, 0.0, 0.0, 0.0, 0.0, 0.0, 0.0, 0.0, 0.0, 0.0, 0.0, 0.0, 0.0, 0.0, 0.0, 0.0, 0.0, 0.0, 0.0, 0.0, 0.0, 0.0, 0.0, 0.0, 0.0, 0.0, 0.0, 0.0, 0.0, 0.0, 0.0, 0.0, 0.0, 0.0, 0.0, 0.0, 0.0, 0.0, 0.0, 0.0, 0.0, 0.0, 0.0, 0.0, 0.0, 0.0, 0.0, 0.0, 0.0, 0.0, 0.0, 0.0, 0.0, 0.0, 0.0, 0.0, 0.0, 0.0, 0.0, 0.0, 0.0, 0.0, 0.0, 0.0, 0.0, 0.0, 0.0, 0.0, 0.0, 0.0, 0.0, 0.0, 0.0, 0.0, 0.0, 0.0, 0.0, 0.0, 0.0, 0.0, 0.0, 0.0, 0.0, 0.0, 0.0, 0.0, 0.0, 0.0, 0.0, 0.0, 0.0, 0.0, 0.0, 0.0, 0.0, 0.0, 0.0, 0.0, 0.0, 0.0, 0.0, 0.0, 0.0, 0.0, 0.0, 0.0, 0.0, 0.0, 0.0, 0.0, 0.0, 0.0, 0.0, 0.0, 0.0, 0.0, 0.0, 0.0, 0.0, 0.0, 0.0, 0.0, 0.0, 0.0, 0.0, 0.0, 0.0, 0.0, 0.0, 0.0, 0.0, 0.0, 0.0, 0.0, 0.0, 0.0, 0.0, 0.0, 0.0, 0.0, 0.0, 0.0, 0.0, 0.0, 0.0, 0.0, 0.0, 0.0, 0.0, 0.0, 0.0, 0.0, 0.0, 0.0, 0.0, 0.0, 0.0, 0.0, 0.0, 0.0, 0.0, 0.0, 0.0, 0.0, 0.0, 0.0, 0.0, 0.0, 0.0, 0.0, 0.0, 0.0, 0.0, 0.0, 0.0, 0.0, 0.0, 0.0, 0.0, 0.0, 0.0, 0.0, 0.0, 0.0, 0.0, 0.0, 0.0, 0.0, 0.0, 0.0, 0.0, 0.0, 0.0, 0.0, 0.0, 0.0, 0.0, 0.0, 0.0, 0.0, 0.0, 0.0, 0.0, 0.0, 0.0, 0.0, 0.0, 0.0, 0.0, 0.0, 0.0, 0.0, 0.0, 0.0, 0.0, 0.0, 0.0, 0.0, 0.0, 0.0, 0.0, 0.0, 0.0, 0.0, 0.0, 0.0, 0.0, 0.0, 0.0, 0.0, 0.0, 0.0, 0.0, 0.0, 0.0, 0.0, 0.0, 0.0, 0.0, 0.0, 0.0, 0.0, 0.0, 0.0, 0.0, 0.0, 0.0, 0.0, 0.0, 0.0, 0.0, 0.0, 0.0, 0.0, 0.0, 0.0, 0.0, 0.0, 0.0, 0.0, 0.0, 0.0, 0.0, 0.0, 0.0, 0.0, 0.0, 0.0, 0.0, 0.0, 0.0, 0.0, 0.0, 0.0, 0.0, 0.0, 0.0, 0.0, 0.0, 0.0, 0.0, 0.0, 0.0, 0.0, 0.0, 0.0, 0.0, 0.0, 0.0, 0.0, 0.0, 0.0, 0.0, 0.0, 0.0, 0.0, 0.0, 0.0, 0.0, 0.0, 0.0, 0.0, 0.0, 0.0, 0.0, 0.0, 0.0, 0.0, 0.0, 0.0, 0.0, 0.0, 0.0, 0.0, 0.0, 0.0, 0.0, 0.0, 0.0, 0.0, 0.0, 0.0, 0.0, 0.0, 0.0, 0.0, 0.0, 0.0, 0.0, 0.0, 0.0, 0.0, 0.0, 0.0, 0.0, 0.0, 0.0, 0.0, 0.0, 0.0, 0.0, 0.0, 0.0, 0.0, 0.0, 0.0, 0.0, 0.0, 0.0, 0.0, 0.0, 0.0, 0.0, 0.0, 0.0, 0.0, 0.0, 0.0, 0.0, 0.0, 0.0, 0.0, 0.0, 0.0, 0.0, 0.0, 0.0, 0.0, 0.0, 0.0, 0.0, 0.0, 0.0, 0.0, 0.0, 0.0, 0.0, 0.0, 0.0, 0.0, 0.0, 0.0, 0.0, 0.0, 0.0, 0.0, 0.0, 0.0, 0.0, 0.0, 0.0, 0.0, 0.0, 0.0, 0.0, 0.0, 0.0, 0.0, 0.0, 0.0, 0.0, 0.0, 0.0, 0.0, 0.0, 0.0, 0.0, 0.0, 0.0, 0.0, 0.0, 0.0, 0.0, 0.0, 0.0, 0.0, 0.0, 0.0, 0.0, 0.0, 0.0, 0.0, 0.0, 0.0, 0.0, 0.0, 0.0, 0.0, 0.0, 0.0, 0.0, 0.0, 0.0, 0.0, 0.0, 0.0, 0.0, 0.0, 0.0, 0.0, 0.0, 0.0, 0.0, 0.0, 0.0, 0.0, 0.0, 0.0, 0.0, 0.0, 0.0, 0.0, 0.0, 0.0, 0.0, 0.0, 0.0, 0.0, 0.0, 0.0, 0.0, 0.0, 0.0, 0.0, 0.0, 0.0, 0.0, 0.0, 0.0, 0.0, 0.0, 0.0, 0.0, 0.0, 0.0, 0.0, 0.0, 0.0, 0.0, 0.0, 0.0, 0.0, 0.0, 0.0, 0.0, 0.0, 0.0, 0.0, 0.0, 0.0, 0.0, 0.0, 0.0, 0.0, 0.0, 0.0, 0.0, 0.0, 0.0, 0.0, 0.0, 0.0, 0.0, 0.0, 0.0, 0.0, 0.0, 0.0, 0.0, 0.0, 0.0, 0.0, 0.0, 0.0, 0.0, 0.0, 0.0, 0.0, 0.0, 0.0, 0.0, 0.0, 0.0, 0.0, 0.0, 0.0, 0.0, 0.0, 0.0, 0.0, 0.0, 0.0, 0.0, 0.0, 0.0, 0.0, 0.0, 0.0, 0.0, 0.0, 0.0, 0.0, 0.0, 0.0, 0.0, 0.0, 0.0, 0.0, 0.0, 0.0, 0.0, 0.0, 0.0, 0.0, 0.0, 0.0, 0.0, 0.0, 0.0, 0.0, 0.0, 0.0, 0.0, 0.0, 0.0, 0.0, 0.0, 0.0, 0.0, 0.0, 0.0, 0.0, 0.0, 0.0, 0.0, 0.0, 0.0, 0.0, 0.0, 0.0, 0.0, 0.0, 0.0, 0.0, 0.0, 0.0, 0.0, 0.0, 0.0, 0.0, 0.0, 0.0, 0.0, 0.0, 0.0, 0.0, 0.0, 0.0, 0.0, 0.0, 0.0, 0.0, 0.0, 0.0, 0.0, 0.0, 0.0, 0.0, 0.0, 0.0, 0.0, 0.0, 0.0, 0.0, 0.0, 0.0, 0.0, 0.0, 0.0, 0.0, 0.0, 0.0, 0.0, 0.0, 0.0, 0.0, 0.0, 0.0, 0.0, 0.0, 0.0, 0.0, 0.0, 0.0, 0.0, 0.0, 0.0, 0.0, 0.0, 0.0, 0.0, 0.0, 0.0, 0.0, 0.0, 0.0, 0.0, 0.0, 0.0, 0.0, 0.0, 0.0, 0.0, 0.0, 0.0, 0.0, 0.0, 0.0, 0.0, 0.0, 0.0, 0.0, 0.0, 0.0, 0.0, 0.0, 0.0, 0.0, 0.0, 0.0, 0.0, 0.0, 0.0, 0.0, 0.0, 0.0, 0.0, 0.0, 0.0, 0.0, 0.0, 0.0, 0.0, 0.0, 0.0, 0.0, 0.0, 0.0, 0.0, 0.0, 0.0, 0.0, 0.0, 0.0, 0.0, 0.0, 0.0, 0.0, 0.0, 0.0, 0.0, 0.0, 0.0, 0.0])
me_b_ziercurve_001.auto_texspace = False
me_b_ziercurve_001.update()

# ---- objects
ob_mantopping = bpy.data.objects.new('ManTopping', me_b_ziercurve_001)

# ---- transforms, parenting, visibility, modifiers, constraints
ob_mantopping.location = (0.0, 0.0, 0.0)

# ---- collection membership
scene.collection.objects.link(ob_mantopping)

# ---- scene / render settings (as saved in the file)
scene.frame_start = 1; scene.frame_end = 250; scene.frame_set(1)
scene.render.engine = 'BLENDER_EEVEE_NEXT'
scene.view_settings.view_transform = 'Filmic'
bpy.context.view_layer.update()

# ---- added for rendering (the .blend has no active camera and no usable light): camera, sun
cam_auto = bpy.data.cameras.new('AutoCamera')
cam_auto.lens = 50.0
cam_auto.sensor_width = 36.0
cam_auto.clip_end = 1000.0
ob_auto_camera = bpy.data.objects.new('AutoCamera', cam_auto)
scene.collection.objects.link(ob_auto_camera)
ob_auto_camera.location = (0.642021, -0.771313, 0.525509)
ob_auto_camera.rotation_euler = (1.09748, -7.21219e-08, 0.694738)
scene.camera = ob_auto_camera
light_auto_sun = bpy.data.lights.new('AutoSun', 'SUN')
light_auto_sun.energy = 3.0
light_auto_sun.angle = 0.0523599
ob_auto_sun = bpy.data.objects.new('AutoSun', light_auto_sun)
scene.collection.objects.link(ob_auto_sun)
ob_auto_sun.rotation_euler = (0.872665, 0.174533, 0.523599)
bpy.context.view_layer.update()
